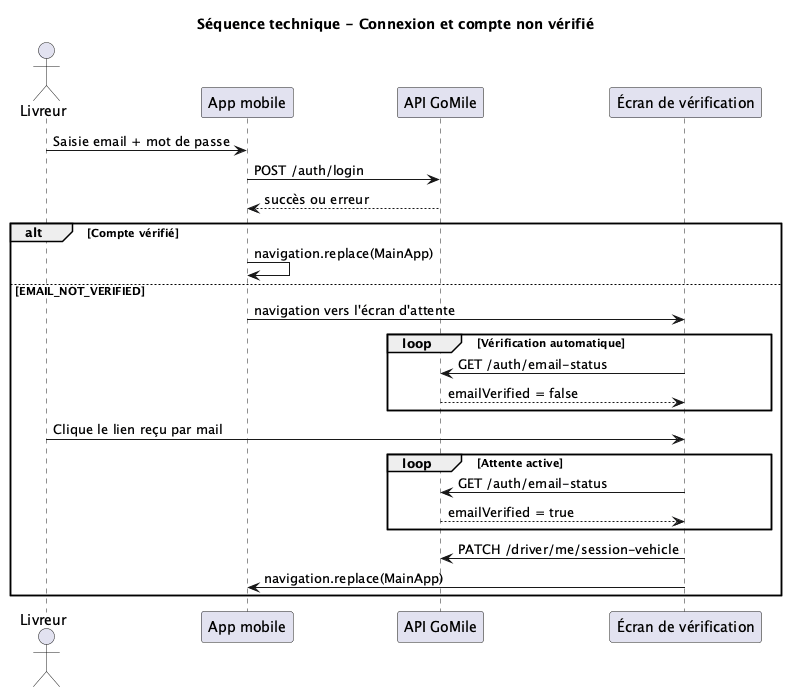

The diagram above was rendered by PlantUML. Its source (embedded in the PNG):
@startuml
title Séquence technique - Connexion et compte non vérifié

actor Livreur
participant "App mobile" as App
participant "API GoMile" as API
participant "Écran de vérification" as Verify

Livreur -> App : Saisie email + mot de passe
App -> API : POST /auth/login
API --> App : succès ou erreur

alt Compte vérifié
  App -> App : navigation.replace(MainApp)
else EMAIL_NOT_VERIFIED
  App -> Verify : navigation vers l'écran d'attente

  loop Vérification automatique
    Verify -> API : GET /auth/email-status
    API --> Verify : emailVerified = false
  end

  Livreur -> Verify : Clique le lien reçu par mail

  loop Attente active
    Verify -> API : GET /auth/email-status
    API --> Verify : emailVerified = true
  end

  Verify -> API : PATCH /driver/me/session-vehicle
  Verify -> App : navigation.replace(MainApp)
end

@enduml